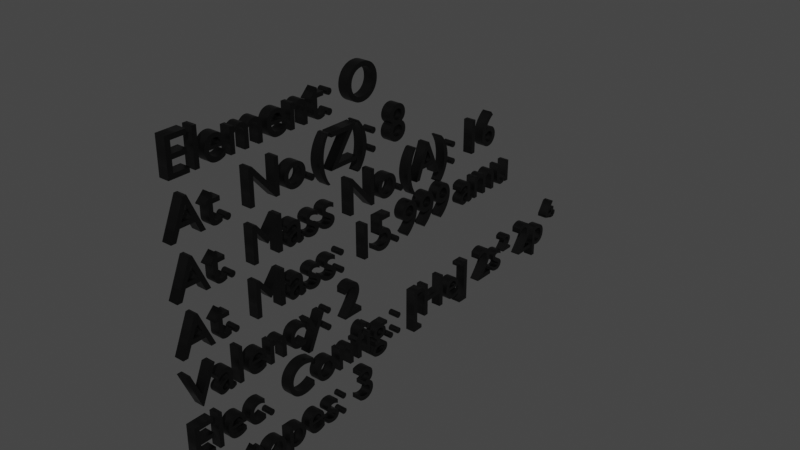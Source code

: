 # Source: O_Text.blend  (saved by Blender 2.83.19; exported with 4.5.12 LTS)
import bpy
from mathutils import Matrix  # noqa: F401  (used for matrix-valued properties, if any)

bpy.ops.wm.read_factory_settings(use_empty=True)
scene = bpy.context.scene
scene.name = 'Scene'

# ---- collections
col_collection = bpy.data.collections.new('Collection'); scene.collection.children.link(col_collection)

# ---- materials (node trees are filled in below, after node groups)
mat_material = bpy.data.materials.new('Material')
mat_material.alpha_threshold = 0.0
mat_material.use_transparent_shadow = False
mat_material.line_color = (0.0, 0.0, 0.0, 1.0)

# ---- material node trees
mat_material.use_nodes = True; mat_material.node_tree.nodes.clear()
_N = mat_material.node_tree.nodes; _L = mat_material.node_tree.links
n0 = _N.new('ShaderNodeOutputMaterial'); n0.name = 'Material Output'; n0.location = (300, 300)
n1 = _N.new('ShaderNodeBsdfPrincipled'); n1.name = 'Principled BSDF'; n1.location = (10, 300)
n1.distribution = 'GGX'
n1.subsurface_method = 'BURLEY'
n1.inputs[0].default_value = (0.0, 0.0, 0.0, 1.0)
n1.inputs[2].default_value = 0.4
n1.inputs[3].default_value = 1.45
n1.inputs[27].default_value = (0.0, 0.0, 0.0, 1.0)
n1.inputs[28].default_value = 1.0
_L.new(n1.outputs[0], n0.inputs[0])
n0.is_active_output = True

# ---- world
world_world = bpy.data.worlds.new('World'); scene.world = world_world
world_world.use_nodes = True; world_world.node_tree.nodes.clear()
_N = world_world.node_tree.nodes; _L = world_world.node_tree.links
n0 = _N.new('ShaderNodeOutputWorld'); n0.name = 'World Output'; n0.location = (300, 300)
n1 = _N.new('ShaderNodeBackground'); n1.name = 'Background'; n1.location = (10, 300)
n1.inputs[0].default_value = (0.05088, 0.05088, 0.05088, 1.0)
_L.new(n1.outputs[0], n0.inputs[0])
n0.is_active_output = True
world_world.color = (0.05088, 0.05088, 0.05088)
world_world.use_sun_shadow = False
world_world.sun_shadow_jitter_overblur = 0.0

# ---- curves / text
txt_text = bpy.data.curves.new('Text', 'FONT')
txt_text.dimensions = '2D'
txt_text.body = 'Element: O\nAt. No.(Z): 8\nAt. Mass No.(A): 16\nAt. Mass: 15.999 amu\nValency: 2\nElec. Config.: [He] 2s² 2p⁴\nIsotopes: 3'
txt_text.materials.append(mat_material)
txt_text.use_path_clamp = True
txt_text.extrude = 0.1

# ---- objects
ob_text = bpy.data.objects.new('Text', txt_text)

# ---- transforms, parenting, visibility, modifiers, constraints
ob_text.location = (0.0, 0.0, 0.0)
ob_text.rotation_euler = (1.571, -0.0, 1.571)
ob_text.lineart.crease_threshold = 0.0

# ---- collection membership
col_collection.objects.link(ob_text)

# ---- scene / render settings (as saved in the file)
scene.frame_start = 1; scene.frame_end = 250; scene.frame_set(1)
scene.render.engine = 'BLENDER_EEVEE_NEXT'
scene.cycles.use_denoising = False
scene.cycles.samples = 128
scene.cycles.sampling_pattern = 'TABULATED_SOBOL'
scene.cycles.use_adaptive_sampling = False
scene.cycles.use_light_tree = False
scene.view_settings.view_transform = 'Filmic'
bpy.context.view_layer.update()

# ---- added for rendering (the .blend has no active camera and no usable light): camera, sun
cam_auto = bpy.data.cameras.new('AutoCamera')
cam_auto.lens = 50.0
cam_auto.sensor_width = 36.0
cam_auto.clip_end = 1000.0
ob_auto_camera = bpy.data.objects.new('AutoCamera', cam_auto)
scene.collection.objects.link(ob_auto_camera)
ob_auto_camera.location = (11.6772, -8.7356, 6.57224)
ob_auto_camera.rotation_euler = (1.09748, -7.21219e-08, 0.694738)
scene.camera = ob_auto_camera
light_auto_sun = bpy.data.lights.new('AutoSun', 'SUN')
light_auto_sun.energy = 3.0
light_auto_sun.angle = 0.0523599
ob_auto_sun = bpy.data.objects.new('AutoSun', light_auto_sun)
scene.collection.objects.link(ob_auto_sun)
ob_auto_sun.rotation_euler = (0.872665, 0.174533, 0.523599)
bpy.context.view_layer.update()
